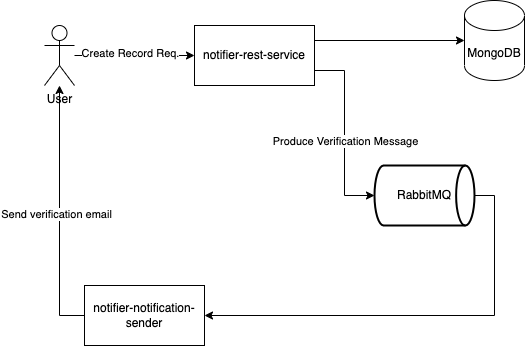

The diagram above was exported from draw.io. Its source (the exported page's mxGraphModel, read from the mxfile embedded in the PNG):
<mxGraphModel dx="1426" dy="768" grid="1" gridSize="10" guides="1" tooltips="1" connect="1" arrows="1" fold="1" page="1" pageScale="1" pageWidth="850" pageHeight="1100" math="0" shadow="0">
  <root>
    <mxCell id="0" />
    <mxCell id="1" parent="0" />
    <mxCell id="0WXXPrbKZ6y9hU_wQ4r0-12" style="edgeStyle=orthogonalEdgeStyle;rounded=0;orthogonalLoop=1;jettySize=auto;html=1;exitX=1;exitY=0.75;exitDx=0;exitDy=0;entryX=0;entryY=0.5;entryDx=0;entryDy=0;entryPerimeter=0;" edge="1" parent="1" source="0WXXPrbKZ6y9hU_wQ4r0-2" target="0WXXPrbKZ6y9hU_wQ4r0-13">
      <mxGeometry relative="1" as="geometry">
        <mxPoint x="440" y="205" as="targetPoint" />
      </mxGeometry>
    </mxCell>
    <mxCell id="0WXXPrbKZ6y9hU_wQ4r0-14" value="Produce Verification Message" style="edgeLabel;html=1;align=center;verticalAlign=middle;resizable=0;points=[];" vertex="1" connectable="0" parent="0WXXPrbKZ6y9hU_wQ4r0-12">
      <mxGeometry x="0.0809" relative="1" as="geometry">
        <mxPoint as="offset" />
      </mxGeometry>
    </mxCell>
    <mxCell id="0WXXPrbKZ6y9hU_wQ4r0-20" style="edgeStyle=orthogonalEdgeStyle;rounded=0;orthogonalLoop=1;jettySize=auto;html=1;exitX=1;exitY=0.25;exitDx=0;exitDy=0;entryX=0;entryY=0.5;entryDx=0;entryDy=0;entryPerimeter=0;" edge="1" parent="1" source="0WXXPrbKZ6y9hU_wQ4r0-2" target="0WXXPrbKZ6y9hU_wQ4r0-8">
      <mxGeometry relative="1" as="geometry">
        <mxPoint x="530" y="100" as="targetPoint" />
      </mxGeometry>
    </mxCell>
    <mxCell id="0WXXPrbKZ6y9hU_wQ4r0-2" value="notifier-rest-service" style="rounded=0;whiteSpace=wrap;html=1;" vertex="1" parent="1">
      <mxGeometry x="250" y="85" width="120" height="60" as="geometry" />
    </mxCell>
    <mxCell id="0WXXPrbKZ6y9hU_wQ4r0-6" style="edgeStyle=orthogonalEdgeStyle;rounded=0;orthogonalLoop=1;jettySize=auto;html=1;entryX=0;entryY=0.5;entryDx=0;entryDy=0;" edge="1" parent="1" source="0WXXPrbKZ6y9hU_wQ4r0-5" target="0WXXPrbKZ6y9hU_wQ4r0-2">
      <mxGeometry relative="1" as="geometry" />
    </mxCell>
    <mxCell id="0WXXPrbKZ6y9hU_wQ4r0-11" value="Create Record Req." style="edgeLabel;html=1;align=center;verticalAlign=middle;resizable=0;points=[];" vertex="1" connectable="0" parent="0WXXPrbKZ6y9hU_wQ4r0-6">
      <mxGeometry x="-0.0857" y="3" relative="1" as="geometry">
        <mxPoint as="offset" />
      </mxGeometry>
    </mxCell>
    <mxCell id="0WXXPrbKZ6y9hU_wQ4r0-5" value="User" style="shape=umlActor;verticalLabelPosition=bottom;verticalAlign=top;html=1;outlineConnect=0;" vertex="1" parent="1">
      <mxGeometry x="100" y="85" width="30" height="60" as="geometry" />
    </mxCell>
    <mxCell id="0WXXPrbKZ6y9hU_wQ4r0-8" value="MongoDB" style="shape=cylinder3;whiteSpace=wrap;html=1;boundedLbl=1;backgroundOutline=1;size=15;" vertex="1" parent="1">
      <mxGeometry x="520" y="60" width="60" height="80" as="geometry" />
    </mxCell>
    <mxCell id="0WXXPrbKZ6y9hU_wQ4r0-16" style="edgeStyle=orthogonalEdgeStyle;rounded=0;orthogonalLoop=1;jettySize=auto;html=1;exitX=1;exitY=0.5;exitDx=0;exitDy=0;exitPerimeter=0;entryX=1;entryY=0.5;entryDx=0;entryDy=0;" edge="1" parent="1" source="0WXXPrbKZ6y9hU_wQ4r0-13" target="0WXXPrbKZ6y9hU_wQ4r0-15">
      <mxGeometry relative="1" as="geometry" />
    </mxCell>
    <mxCell id="0WXXPrbKZ6y9hU_wQ4r0-13" value="RabbitMQ" style="strokeWidth=2;html=1;shape=mxgraph.flowchart.direct_data;whiteSpace=wrap;" vertex="1" parent="1">
      <mxGeometry x="430" y="225" width="100" height="60" as="geometry" />
    </mxCell>
    <mxCell id="0WXXPrbKZ6y9hU_wQ4r0-18" style="edgeStyle=orthogonalEdgeStyle;rounded=0;orthogonalLoop=1;jettySize=auto;html=1;exitX=0;exitY=0.5;exitDx=0;exitDy=0;" edge="1" parent="1" source="0WXXPrbKZ6y9hU_wQ4r0-15" target="0WXXPrbKZ6y9hU_wQ4r0-5">
      <mxGeometry relative="1" as="geometry" />
    </mxCell>
    <mxCell id="0WXXPrbKZ6y9hU_wQ4r0-19" value="Send verification email" style="edgeLabel;html=1;align=center;verticalAlign=middle;resizable=0;points=[];" vertex="1" connectable="0" parent="0WXXPrbKZ6y9hU_wQ4r0-18">
      <mxGeometry x="-0.0039" y="4" relative="1" as="geometry">
        <mxPoint as="offset" />
      </mxGeometry>
    </mxCell>
    <mxCell id="0WXXPrbKZ6y9hU_wQ4r0-15" value="notifier-notification-sender" style="rounded=0;whiteSpace=wrap;html=1;" vertex="1" parent="1">
      <mxGeometry x="140" y="345" width="120" height="60" as="geometry" />
    </mxCell>
  </root>
</mxGraphModel>